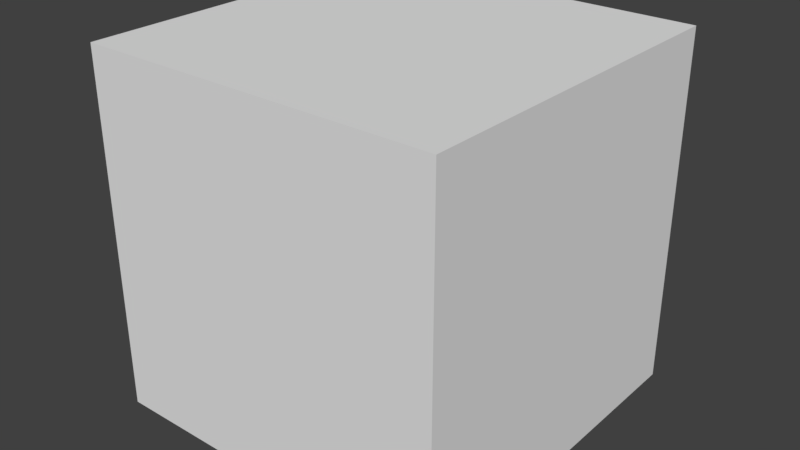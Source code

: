 # Source: groupsGround1.blend  (saved by Blender 2.76.11; exported with 4.5.12 LTS)
import bpy
from mathutils import Matrix  # noqa: F401  (used for matrix-valued properties, if any)

bpy.ops.wm.read_factory_settings(use_empty=True)
scene = bpy.context.scene
scene.name = '2.5DGroundBlocks1'

# ---- collections
col_collection_1 = bpy.data.collections.new('Collection 1'); scene.collection.children.link(col_collection_1)

# ---- materials (node trees are filled in below, after node groups)
mat_2dground1 = bpy.data.materials.new('2DGround1')
mat_2dground1.alpha_threshold = 0.0
mat_2dground1.use_transparent_shadow = False
mat_2dground1.roughness = 0.5
mat_invisible1 = bpy.data.materials.new('Invisible1')
mat_invisible1.alpha_threshold = 0.0
mat_invisible1.use_transparent_shadow = False
mat_invisible1.roughness = 0.5

# ---- material node trees

# ---- world
world_world = bpy.data.worlds.new('World'); scene.world = world_world
world_world.color = (0.05088, 0.05088, 0.05088)
world_world.use_sun_shadow = False
world_world.sun_shadow_jitter_overblur = 0.0
world_world.cycles.sampling_method = 'MANUAL'

# ---- meshes
me_2dground1 = bpy.data.meshes.new('2Dground1')
me_2dground1.from_pydata([(-1.0, -1.0, -1.0), (-1.0, -1.0, 1.0), (-1.0, 1.0, -1.0), (-1.0, 1.0, 1.0), (1.0, 1.0, 1.0), (1.0, 1.0, -1.0), (1.0, -1.0, -1.0), (1.0, -1.0, 1.0), (-1.0, -5.96e-08, -1.0), (1.0, -5.96e-08, -1.0), (-1.0, 5.96e-08, 1.0), (1.0, 5.96e-08, 1.0)], [], [(1, 3, 2, 0), (3, 4, 5, 2), (5, 6, 0, 2), (3, 1, 7, 4), (7, 1, 0, 6), (4, 7, 6, 5), (8, 9, 11, 10)])
me_2dground1.polygons.foreach_set('material_index', [1, 1, 1, 1, 1, 1, 0])
_uv = me_2dground1.uv_layers.new(name='UVMap')
_uv.uv.foreach_set('vector', [0.004409, 0.3275, 0.2456, 0.3275, 0.2456, 0.005863, 0.004409, 0.005863, 0.004458, 0.3274, 0.2455, 0.3274, 0.2455, 0.005911, 0.004458, 0.005911, 0.2544, 0.3275, 0.2544, 0.005863, 0.4956, 0.005863, 0.4956, 0.3275, 0.004409, 0.9941, 0.004409, 0.6725, 0.2456, 0.6725, 0.2456, 0.9941, 0.004458, 0.3274, 0.2455, 0.3274, 0.2455, 0.005911, 0.004458, 0.005911, 0.004409, 0.3275, 0.2456, 0.3275, 0.2456, 0.005863, 0.004409, 0.005863, 4.33e-05, 2.888e-05, 0.25, 2.888e-05, 0.25, 0.3333, 4.327e-05, 0.3333])
me_2dground1.materials.append(mat_2dground1)
me_2dground1.materials.append(mat_invisible1)
me_2dground1.use_remesh_preserve_volume = False
me_2dground1.use_remesh_preserve_attributes = False
me_2dground1.use_mirror_vertex_groups = False
me_2dground1.update()

# ---- objects
ob_2dground1 = bpy.data.objects.new('2Dground1', me_2dground1)

# ---- transforms, parenting, visibility, modifiers, constraints
ob_2dground1.location = (0.0, 0.0, 0.0)
ob_2dground1.lineart.crease_threshold = 0.0

# ---- collection membership
col_collection_1.objects.link(ob_2dground1)

# ---- scene / render settings (as saved in the file)
scene.frame_start = 1; scene.frame_end = 250; scene.frame_set(1)
scene.render.engine = 'BLENDER_EEVEE_NEXT'
scene.render.resolution_percentage = 50
scene.render.dither_intensity = 0.0
scene.cycles.use_denoising = False
scene.cycles.samples = 128
scene.cycles.sampling_pattern = 'TABULATED_SOBOL'
scene.cycles.light_sampling_threshold = 0.0
scene.cycles.use_adaptive_sampling = False
scene.cycles.use_light_tree = False
scene.cycles.blur_glossy = 0.0
scene.cycles.sample_clamp_indirect = 0.0
scene.view_settings.view_transform = 'Standard'
bpy.context.view_layer.update()

# ---- added for rendering (the .blend has no active camera and no usable light): camera, sun
cam_auto = bpy.data.cameras.new('AutoCamera')
cam_auto.lens = 50.0
cam_auto.sensor_width = 36.0
cam_auto.clip_end = 1000.0
ob_auto_camera = bpy.data.objects.new('AutoCamera', cam_auto)
scene.collection.objects.link(ob_auto_camera)
ob_auto_camera.location = (3.20507, -3.84609, 2.56406)
ob_auto_camera.rotation_euler = (1.09748, -7.21219e-08, 0.694738)
scene.camera = ob_auto_camera
light_auto_sun = bpy.data.lights.new('AutoSun', 'SUN')
light_auto_sun.energy = 3.0
light_auto_sun.angle = 0.0523599
ob_auto_sun = bpy.data.objects.new('AutoSun', light_auto_sun)
scene.collection.objects.link(ob_auto_sun)
ob_auto_sun.rotation_euler = (0.872665, 0.174533, 0.523599)
bpy.context.view_layer.update()
